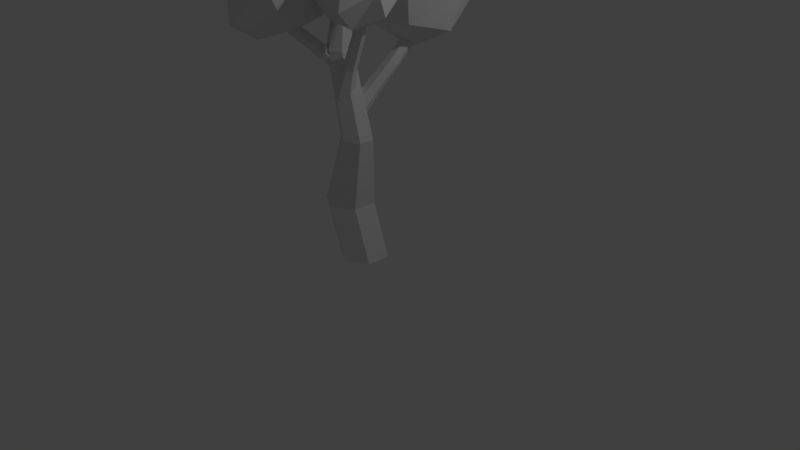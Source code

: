 # Source: tree2.blend  (saved by Blender 2.79.0; exported with 4.5.12 LTS)
import bpy
from mathutils import Matrix  # noqa: F401  (used for matrix-valued properties, if any)

bpy.ops.wm.read_factory_settings(use_empty=True)
scene = bpy.context.scene
scene.name = 'Scene'

# ---- collections
col_collection_1 = bpy.data.collections.new('Collection 1'); scene.collection.children.link(col_collection_1)

# ---- world
world_world = bpy.data.worlds.new('World'); scene.world = world_world
world_world.color = (0.05088, 0.05088, 0.05088)
world_world.use_sun_shadow = False
world_world.sun_shadow_jitter_overblur = 0.0
world_world.cycles.sampling_method = 'MANUAL'

# ---- cameras
cam_camera = bpy.data.cameras.new('Camera')
cam_camera.clip_end = 100.0
cam_camera.lens = 35.0
cam_camera.sensor_width = 32.0
cam_camera.sensor_height = 18.0
cam_camera.ortho_scale = 7.314
cam_camera.dof.focus_distance = 0.0
cam_camera.dof.aperture_fstop = 128.0

# ---- lights
light_lamp = bpy.data.lights.new('Lamp', 'POINT')
light_lamp.transmission_factor = 0.0
light_lamp.cutoff_distance = 30.0
light_lamp.energy = 100.0
light_lamp.shadow_buffer_clip_start = 1.001
light_lamp.shadow_soft_size = 0.1
light_lamp.shadow_maximum_resolution = 0.006
light_lamp.use_absolute_resolution = True

# ---- meshes
me_cylinder = bpy.data.meshes.new('Cylinder')
me_cylinder.from_pydata([(0.6889, -0.007142, 4.777), (0.5747, 0.1949, 4.665), (0.3268, 0.2461, 4.714), (0.1931, 0.09535, 4.875), (0.3074, -0.1067, 4.987), (0.5553, -0.1579, 4.938), (-3.396e-09, 0.8291, -0.9495), (-0.4979, -0.2569, 8.765), (0.718, 0.4145, -0.9495), (0.718, -0.4145, -0.9495), (-7.588e-08, -0.8291, -0.9495), (-0.718, -0.4145, -0.9495), (-0.718, 0.4145, -0.9495), (0.3459, 0.02802, 3.37), (-0.09996, -0.2986, 6.118), (-0.4451, 0.002634, 8.135), (-0.2545, -0.1075, 8.135), (0.2583, -0.5055, 6.118), (0.8002, -0.2343, 3.37), (-0.2545, -0.3276, 8.135), (0.2583, -0.9192, 6.118), (0.8002, -0.759, 3.37), (-0.4451, -0.4377, 8.135), (-0.09996, -1.126, 6.118), (0.3459, -1.021, 3.37), (-0.6358, -0.3276, 8.135), (-0.4583, -0.9192, 6.118), (-0.1085, -0.759, 3.37), (-0.6358, -0.1075, 8.135), (-0.4583, -0.5055, 6.118), (-0.1085, -0.2343, 3.37), (0.1949, -0.7446, 5.542), (-0.0004301, -0.8389, 5.368), (-0.2467, -0.7107, 5.353), (0.1439, -0.522, 5.701), (-1.344, -2.443, 7.799), (-0.2977, -0.4881, 5.512), (-0.1023, -0.3938, 5.686), (-0.6452, -1.757, 6.887), (-1.012, -2.101, 7.32), (-1.206, -2.308, 7.697), (-1.194, -2.361, 7.66), (-0.983, -2.227, 7.23), (-0.6069, -1.924, 6.768), (-1.241, -2.383, 7.619), (-1.094, -2.281, 7.131), (-0.7535, -1.995, 6.637), (-1.299, -2.353, 7.615), (-1.234, -2.208, 7.122), (-0.9384, -1.899, 6.626), (-1.311, -2.3, 7.653), (-1.263, -2.082, 7.212), (-0.9767, -1.732, 6.745), (-1.265, -2.278, 7.694), (-1.152, -2.028, 7.311), (-0.83, -1.661, 6.876), (0.5441, -0.7136, 3.929), (0.02619, -0.3515, 3.839), (0.3807, -0.4248, 3.769), (0.353, -0.9292, 4.159), (1.33, 2.276, 7.425), (-0.001501, -0.856, 4.229), (-0.1649, -0.5671, 4.068), (0.9168, 0.6531, 5.576), (0.996, 1.357, 6.399), (1.445, 2.021, 7.149), (1.345, 1.908, 7.269), (0.8983, 1.247, 6.516), (0.7955, 0.5162, 5.722), (1.159, 1.946, 7.306), (0.7171, 1.284, 6.552), (0.5705, 0.5627, 5.766), (1.074, 2.097, 7.222), (0.6336, 1.432, 6.47), (0.4668, 0.7461, 5.664), (1.174, 2.21, 7.101), (0.7313, 1.542, 6.352), (0.5881, 0.883, 5.518), (1.359, 2.172, 7.065), (0.9125, 1.504, 6.317), (0.8131, 0.8364, 5.474), (-0.1836, -1.026, 6.174), (-0.3947, -0.916, 6.161), (-0.5621, -0.9969, 6.012), (-0.5184, -1.188, 5.876), (-0.3073, -1.298, 5.889), (-0.1399, -1.217, 6.038), (-0.136, -0.6653, 4.882), (-0.06124, -0.9696, 4.845), (0.2196, -1.05, 4.726), (1.58, -1.032, 8.444), (0.4257, -0.8255, 4.643), (0.3509, -0.5213, 4.68), (0.07002, -0.4412, 4.799), (1.144, -0.9568, 7.632), (0.9685, -0.9444, 6.906), (0.2994, -0.7728, 5.749), (0.3499, -0.9781, 5.725), (1.012, -1.122, 6.885), (1.18, -1.101, 7.615), (0.5394, -1.032, 5.644), (1.176, -1.168, 6.815), (1.313, -1.139, 7.558), (0.6784, -0.8809, 5.588), (1.296, -1.038, 6.767), (1.411, -1.033, 7.519), (0.6279, -0.6757, 5.613), (1.252, -0.8605, 6.788), (1.376, -0.8883, 7.537), (0.4384, -0.6216, 5.694), (1.089, -0.8138, 6.858), (1.242, -0.8503, 7.593), (0.3357, 0.1881, 0.9703), (0.3357, -0.636, 0.9703), (-0.378, -1.048, 0.9703), (-1.092, -0.636, 0.9703), (-1.092, 0.1881, 0.9703), (-0.378, 0.6002, 0.9703), (-0.3805, 1.103, 7.586), (1.344, 0.7401, 8.558), (-0.3782, -1.638, 9.634), (-0.3914, -0.2419, 10.15), (-1.599, -0.9573, 9.664), (-1.476, -0.8421, 7.441), (-1.55, 0.4384, 9.653), (-1.586, 0.2627, 7.481), (-0.8579, -1.697, 9.178), (-0.7973, -0.8299, 8.682), (-0.927, -0.9556, 7.516), (0.3546, -2.831, 7.084), (-0.7445, -2.792, 9.089), (-1.815, -3.387, 8.444), (-1.902, -2.221, 9.047), (-1.962, -1.362, 7.406), (-0.3359, 3.073, 6.909), (1.392, 3.252, 7.177), (1.27, 2.634, 6.369), (1.778, 2.173, 8.359), (2.262, 1.974, 7.663), (2.015, 1.789, 6.594), (1.508, 0.5709, 6.887), (0.3998, 2.093, 8.813), (2.135, -0.184, 8.121), (2.515, -1.253, 7.547), (2.042, -2.472, 7.762), (1.051, -2.161, 8.676), (1.262, -0.9711, 9.202), (0.6779, -1.413, 8.943), (-0.4098, 1.695, 8.671), (0.8019, 0.4707, 9.61), (1.259, -1.229, 8.629), (0.684, 0.4338, 7.516), (-0.2604, -2.199, 8.543), (-0.3674, -1.72, 7.665), (0.635, -0.9233, 7.406), (0.7733, -0.8713, 9.637), (-2.001, -1.271, 8.615), (-0.4088, -0.2486, 7.012), (-2.027, 0.7043, 8.625), (-0.3798, 0.9465, 9.645), (0.1033, -1.421, 7.253), (0.151, -2.387, 8.861), (-0.9536, -3.858, 7.139), (-0.9893, -2.969, 6.603), (0.06075, -3.371, 8.324), (-2.379, -2.883, 7.716), (-2.302, -1.473, 8.327), (-0.9022, -1.637, 6.696), (-0.9004, -3.739, 8.321), (-1.976, -2.39, 6.907), (0.1174, 2.505, 6.092), (0.9398, 3.074, 8.052), (1.648, 0.3856, 7.886), (-0.08323, 0.2138, 7.706), (1.116, 1.037, 8.645), (0.248, 0.4183, 6.667), (-1.078, 1.496, 7.146), (-0.06037, 0.8738, 8.471), (0.857, 1.362, 5.986), (-0.6974, 1.854, 8.174), (-0.5277, 1.336, 6.372), (-0.3281, 2.823, 7.999), (2.116, -0.7057, 8.849), (2.592, -1.562, 8.283), (1.831, -1.841, 7.192), (1.908, -2.216, 8.641), (0.2753, -1.287, 8.292), (0.8837, -1.869, 7.332), (0.9632, -0.3991, 7.688), (0.4642, -1.06, 7.436), (1.765, -0.6566, 7.217), (0.8036, -0.2579, 8.48), (0.7924, -2.311, 7.986), (0.513, -1.756, 8.116)], [], [(15, 7, 16), (16, 7, 19), (19, 7, 22), (22, 7, 25), (25, 7, 28), (28, 7, 15), (116, 30, 13, 117), (30, 29, 14, 13), (29, 28, 15, 14), (115, 27, 30, 116), (27, 26, 29, 30), (26, 25, 28, 29), (114, 24, 27, 115), (24, 23, 26, 27), (23, 22, 25, 26), (113, 21, 24, 114), (21, 20, 23, 24), (20, 19, 22, 23), (112, 18, 21, 113), (18, 17, 20, 21), (17, 16, 19, 20), (117, 13, 18, 112), (13, 14, 17, 18), (14, 15, 16, 17), (34, 37, 36, 33, 32, 31), (40, 35, 41), (41, 35, 44), (44, 35, 47), (47, 35, 50), (50, 35, 53), (53, 35, 40), (82, 55, 38, 81), (55, 54, 39, 38), (54, 53, 40, 39), (83, 52, 55, 82), (52, 51, 54, 55), (51, 50, 53, 54), (84, 49, 52, 83), (49, 48, 51, 52), (48, 47, 50, 51), (85, 46, 49, 84), (46, 45, 48, 49), (45, 44, 47, 48), (86, 43, 46, 85), (43, 42, 45, 46), (42, 41, 44, 45), (81, 38, 43, 86), (38, 39, 42, 43), (39, 40, 41, 42), (56, 58, 57, 62, 61, 59), (65, 60, 66), (66, 60, 69), (69, 60, 72), (72, 60, 75), (75, 60, 78), (78, 60, 65), (1, 80, 63, 0), (80, 79, 64, 63), (79, 78, 65, 64), (2, 77, 80, 1), (77, 76, 79, 80), (76, 75, 78, 79), (3, 74, 77, 2), (74, 73, 76, 77), (73, 72, 75, 76), (4, 71, 74, 3), (71, 70, 73, 74), (70, 69, 72, 73), (5, 68, 71, 4), (68, 67, 70, 71), (67, 66, 69, 70), (0, 63, 68, 5), (63, 64, 67, 68), (64, 65, 66, 67), (34, 81, 86, 31), (96, 87, 88, 97), (97, 88, 89, 100), (100, 89, 91, 103), (103, 91, 92, 106), (88, 87, 93, 92, 91, 89), (106, 92, 93, 109), (109, 93, 87, 96), (90, 111, 94), (111, 110, 95, 94), (110, 109, 96, 95), (90, 108, 111), (108, 107, 110, 111), (107, 106, 109, 110), (90, 105, 108), (105, 104, 107, 108), (104, 103, 106, 107), (90, 102, 105), (102, 101, 104, 105), (101, 100, 103, 104), (90, 99, 102), (99, 98, 101, 102), (98, 97, 100, 101), (90, 94, 99), (94, 95, 98, 99), (95, 96, 97, 98), (6, 117, 112, 8), (8, 112, 113, 9), (9, 113, 114, 10), (10, 114, 115, 11), (11, 115, 116, 12), (12, 116, 117, 6), (31, 86, 85, 32), (32, 85, 84, 33), (33, 84, 83, 36), (36, 83, 82, 37), (37, 82, 81, 34), (56, 0, 5, 59), (59, 5, 4, 61), (61, 4, 3, 62), (62, 3, 2, 57), (57, 2, 1, 58), (58, 1, 0, 56), (157, 118, 151), (157, 151, 154), (155, 120, 152), (120, 121, 122), (157, 154, 123), (122, 121, 124), (158, 148, 118), (124, 121, 159), (126, 130, 161), (193, 129, 160), (162, 163, 129), (164, 168, 162), (167, 163, 169), (131, 130, 132), (166, 127, 128), (132, 130, 126), (137, 141, 174), (174, 177, 173), (176, 134, 180), (183, 144, 184), (190, 184, 187), (145, 185, 147), (190, 187, 189), (186, 146, 191), (191, 142, 188), (191, 182, 142), (146, 182, 191), (190, 189, 188), (191, 188, 189), (185, 146, 147), (186, 189, 187), (185, 192, 144), (192, 187, 184), (183, 185, 144), (190, 143, 184), (183, 182, 185), (182, 146, 185), (143, 183, 184), (142, 143, 190), (176, 181, 134), (170, 178, 180), (179, 141, 181), (178, 175, 180), (177, 141, 179), (173, 176, 180), (178, 140, 175), (174, 141, 177), (172, 173, 175), (178, 139, 140), (139, 138, 140), (135, 137, 138), (178, 136, 139), (137, 171, 141), (136, 135, 139), (134, 171, 135), (178, 170, 136), (181, 141, 171), (166, 126, 127), (132, 126, 166), (167, 169, 128), (169, 133, 128), (168, 131, 162), (131, 168, 130), (164, 162, 129), (167, 129, 163), (164, 161, 168), (161, 130, 168), (193, 164, 129), (167, 160, 129), (167, 128, 160), (124, 159, 158), (157, 125, 118), (122, 124, 156), (157, 123, 125), (123, 156, 125), (120, 122, 152), (154, 153, 123), (153, 156, 123), (155, 121, 120), (152, 153, 154), (149, 121, 155), (150, 154, 151), (148, 149, 119), (159, 149, 148), (159, 121, 149), (118, 148, 151), (127, 193, 160), (193, 161, 164), (134, 135, 136), (192, 185, 145), (188, 142, 190), (186, 147, 146), (189, 186, 191), (183, 143, 142, 182), (187, 192, 186), (184, 144, 192), (133, 169, 165, 166), (186, 192, 145, 147), (179, 181, 176), (180, 134, 170), (176, 177, 179), (173, 177, 176), (175, 173, 180), (172, 174, 173), (140, 172, 175), (138, 174, 172), (137, 174, 138), (138, 172, 140), (171, 137, 135), (135, 138, 139), (181, 171, 134), (170, 134, 136), (133, 166, 128), (165, 132, 166), (131, 132, 165), (150, 119, 149, 155), (162, 131, 165), (163, 165, 169), (163, 162, 165), (126, 193, 127), (126, 161, 193), (128, 127, 160), (158, 159, 148), (125, 158, 118), (156, 124, 158), (156, 158, 125), (152, 122, 156), (153, 152, 156), (150, 155, 152), (154, 150, 152), (151, 119, 150), (148, 119, 151)])
_uv = me_cylinder.uv_layers.new(name='UVMap')
_uv.uv.foreach_set('vector', [0.2457, 0.04559, 0.2396, 0.0, 0.2535, 0.0417, 0.3327, 0.5922, 0.3274, 0.6316, 0.3181, 0.5932, 0.09965, 0.8871, 0.1113, 0.8587, 0.114, 0.8893, 0.03218, 0.6046, 0.0217, 0.6426, 0.01759, 0.6035, 0.2244, 0.03805, 0.2396, 0.0, 0.2312, 0.04376, 0.2312, 0.04376, 0.2396, 0.0, 0.2457, 0.04559, 0.1578, 0.499, 0.221, 0.3337, 0.2556, 0.338, 0.2122, 0.5059, 0.221, 0.3337, 0.2136, 0.1578, 0.2409, 0.1612, 0.2556, 0.338, 0.2136, 0.1578, 0.2312, 0.04376, 0.2457, 0.04559, 0.2409, 0.1612, 0.1324, 0.4776, 0.2048, 0.3201, 0.221, 0.3337, 0.1578, 0.499, 0.07784, 0.2988, 0.05203, 0.4819, 0.04022, 0.4746, 0.06287, 0.2895, 0.05203, 0.4819, 0.01759, 0.6035, 0.01131, 0.5997, 0.04022, 0.4746, 0.07812, 0.149, 0.1126, 0.3013, 0.07784, 0.2988, 0.02352, 0.1451, 0.1126, 0.3013, 0.07944, 0.4839, 0.05203, 0.4819, 0.07784, 0.2988, 0.07944, 0.4839, 0.03218, 0.6046, 0.01759, 0.6035, 0.05203, 0.4819, 0.1092, 0.1384, 0.1324, 0.2945, 0.1126, 0.3013, 0.07812, 0.149, 0.1324, 0.2945, 0.09504, 0.4786, 0.07944, 0.4839, 0.1126, 0.3013, 0.08704, 0.993, 0.09965, 0.8871, 0.114, 0.8893, 0.114, 0.9972, 0.3101, 0.1235, 0.293, 0.2901, 0.2583, 0.2925, 0.2556, 0.1272, 0.293, 0.2901, 0.2928, 0.4667, 0.2654, 0.4686, 0.2583, 0.2925, 0.2928, 0.4667, 0.3327, 0.5922, 0.3181, 0.5932, 0.2654, 0.4686, 0.3409, 0.1128, 0.3126, 0.2833, 0.293, 0.2901, 0.3101, 0.1235, 0.3126, 0.2833, 0.3082, 0.4613, 0.2928, 0.4667, 0.293, 0.2901, 0.3082, 0.4613, 0.3409, 0.5893, 0.3327, 0.5922, 0.2928, 0.4667, 0.5386, 0.2182, 0.5526, 0.2078, 0.5667, 0.2161, 0.5667, 0.2347, 0.5526, 0.2451, 0.5386, 0.2368, 0.5428, 0.2451, 0.5428, 0.2565, 0.5386, 0.2462, 0.9834, 0.269, 0.9883, 0.2566, 0.9858, 0.2706, 0.9858, 0.2706, 0.9883, 0.2566, 0.9901, 0.2703, 0.9901, 0.2703, 0.9883, 0.2566, 0.9921, 0.2683, 0.9636, 0.2699, 0.9668, 0.2566, 0.9679, 0.2703, 0.9679, 0.2703, 0.9668, 0.2566, 0.9707, 0.2708, 0.9594, 0.4204, 0.9608, 0.3451, 0.9697, 0.3465, 0.9695, 0.422, 0.9608, 0.3451, 0.9597, 0.301, 0.9664, 0.3021, 0.9697, 0.3465, 0.9597, 0.301, 0.9679, 0.2703, 0.9707, 0.2708, 0.9664, 0.3021, 0.9439, 0.4188, 0.9472, 0.3437, 0.9608, 0.3451, 0.9594, 0.4204, 0.9472, 0.3437, 0.9494, 0.3, 0.9597, 0.301, 0.9608, 0.3451, 0.9494, 0.3, 0.9636, 0.2699, 0.9679, 0.2703, 0.9597, 0.301, 0.1744, 0.7032, 0.1738, 0.655, 0.1859, 0.6607, 0.1882, 0.7098, 0.1738, 0.655, 0.1818, 0.629, 0.1909, 0.6334, 0.1859, 0.6607, 0.9951, 0.3049, 0.9901, 0.2703, 0.9921, 0.2683, 1.0, 0.3001, 0.9805, 0.4101, 0.9781, 0.3463, 0.992, 0.3453, 0.9963, 0.4089, 0.9781, 0.3463, 0.9847, 0.3057, 0.9951, 0.3049, 0.992, 0.3453, 0.9847, 0.3057, 0.9858, 0.2706, 0.9901, 0.2703, 0.9951, 0.3049, 0.3107, 0.8683, 0.3082, 0.9299, 0.2982, 0.9251, 0.2993, 0.8628, 0.9707, 0.3411, 0.979, 0.3017, 0.9847, 0.3057, 0.9781, 0.3463, 0.979, 0.3017, 0.9834, 0.269, 0.9858, 0.2706, 0.9847, 0.3057, 0.3259, 0.8654, 0.3215, 0.9273, 0.3082, 0.9299, 0.3107, 0.8683, 0.3215, 0.9273, 0.3233, 0.9591, 0.3132, 0.9611, 0.3082, 0.9299, 0.3233, 0.9591, 0.3298, 0.9842, 0.3256, 0.985, 0.3132, 0.9611, 0.6845, 0.5042, 0.6712, 0.5169, 0.658, 0.5046, 0.658, 0.4797, 0.6712, 0.4671, 0.6845, 0.4793, 0.1643, 0.6537, 0.1617, 0.629, 0.1738, 0.6531, 0.4997, 0.9289, 0.4934, 0.9551, 0.4869, 0.9297, 0.951, 0.01676, 0.964, 0.0, 0.9579, 0.02343, 0.9579, 0.02343, 0.964, 0.0, 0.9707, 0.02274, 0.9707, 0.02274, 0.964, 0.0, 0.9766, 0.01538, 0.1521, 0.6518, 0.1617, 0.629, 0.1643, 0.6537, 0.1412, 0.8653, 0.1458, 0.7946, 0.1606, 0.7969, 0.1575, 0.8678, 0.1458, 0.7946, 0.1489, 0.7217, 0.1607, 0.7235, 0.1606, 0.7969, 0.1489, 0.7217, 0.1521, 0.6518, 0.1643, 0.6537, 0.1607, 0.7235, 0.9589, 0.8985, 0.9604, 0.8401, 0.9759, 0.8412, 0.976, 0.8997, 0.9604, 0.8401, 0.9536, 0.781, 0.9661, 0.7819, 0.9759, 0.8412, 0.9536, 0.781, 0.9672, 0.7194, 0.98, 0.7204, 0.9661, 0.7819, 0.9542, 0.1893, 0.9538, 0.1349, 0.9694, 0.134, 0.9713, 0.1884, 0.9538, 0.1349, 0.9507, 0.0847, 0.9632, 0.08403, 0.9694, 0.134, 0.9507, 0.0847, 0.9579, 0.02343, 0.9707, 0.02274, 0.9632, 0.08403, 0.479, 0.7296, 0.4803, 0.7953, 0.4731, 0.8019, 0.4711, 0.7369, 0.5667, 0.2483, 0.5693, 0.2078, 0.5801, 0.2123, 0.5801, 0.2538, 0.4736, 0.8626, 0.4869, 0.9297, 0.4809, 0.9351, 0.4678, 0.868, 0.4961, 0.7286, 0.4959, 0.7944, 0.4803, 0.7953, 0.479, 0.7296, 0.4959, 0.7944, 0.4861, 0.8619, 0.4736, 0.8626, 0.4803, 0.7953, 0.4861, 0.8619, 0.4997, 0.9289, 0.4869, 0.9297, 0.4736, 0.8626, 0.1575, 0.8678, 0.1606, 0.7969, 0.1721, 0.7961, 0.1702, 0.867, 0.1606, 0.7969, 0.1607, 0.7235, 0.17, 0.7229, 0.1721, 0.7961, 0.1607, 0.7235, 0.1643, 0.6537, 0.1738, 0.6531, 0.17, 0.7229, 0.3298, 0.8238, 0.3259, 0.8654, 0.3107, 0.8683, 0.3121, 0.8272, 0.9486, 0.1898, 0.9507, 0.252, 0.9395, 0.2442, 0.9411, 0.1845, 0.9411, 0.1845, 0.9395, 0.2442, 0.9186, 0.2434, 0.9269, 0.184, 0.9288, 0.7898, 0.9199, 0.7256, 0.9329, 0.7207, 0.9376, 0.7865, 0.9376, 0.7865, 0.9329, 0.7207, 0.9536, 0.7194, 0.9516, 0.7857, 0.5204, 0.2476, 0.5022, 0.2379, 0.5022, 0.218, 0.5204, 0.2078, 0.5386, 0.2175, 0.5386, 0.2374, 0.9168, 0.3243, 0.9067, 0.2589, 0.9201, 0.2566, 0.9258, 0.3228, 0.9258, 0.3228, 0.9201, 0.2566, 0.9408, 0.2575, 0.9398, 0.3234, 0.9374, 0.5251, 0.9309, 0.4625, 0.9408, 0.4629, 0.9309, 0.4625, 0.923, 0.4137, 0.9351, 0.4142, 0.9408, 0.4629, 0.923, 0.4137, 0.9258, 0.3228, 0.9398, 0.3234, 0.9351, 0.4142, 0.9374, 0.5251, 0.9246, 0.4636, 0.9309, 0.4625, 0.9246, 0.4636, 0.9152, 0.415, 0.923, 0.4137, 0.9309, 0.4625, 0.9152, 0.415, 0.9168, 0.3243, 0.9258, 0.3228, 0.923, 0.4137, 0.9523, 0.987, 0.9438, 0.9241, 0.9536, 0.9235, 0.9438, 0.9241, 0.9365, 0.8733, 0.9485, 0.8725, 0.9536, 0.9235, 0.9365, 0.8733, 0.9376, 0.7865, 0.9516, 0.7857, 0.9485, 0.8725, 0.9523, 0.987, 0.9376, 0.9264, 0.9438, 0.9241, 0.9376, 0.9264, 0.9289, 0.8761, 0.9365, 0.8733, 0.9438, 0.9241, 0.9289, 0.8761, 0.9288, 0.7898, 0.9376, 0.7865, 0.9365, 0.8733, 0.9476, 0.0, 0.9454, 0.05435, 0.9355, 0.05395, 0.9454, 0.05435, 0.9337, 0.09973, 0.9215, 0.09924, 0.9355, 0.05395, 0.9337, 0.09973, 0.9411, 0.1845, 0.9269, 0.184, 0.9215, 0.09924, 0.9476, 0.0, 0.9507, 0.05803, 0.9454, 0.05435, 0.9507, 0.05803, 0.9402, 0.1043, 0.9337, 0.09973, 0.9454, 0.05435, 0.9402, 0.1043, 0.9486, 0.1898, 0.9411, 0.1845, 0.9337, 0.09973, 0.2264, 0.629, 0.2122, 0.5059, 0.2412, 0.4913, 0.2556, 0.6144, 0.3127, 0.0, 0.3101, 0.1235, 0.2556, 0.1272, 0.2579, 0.003788, 0.1324, 0.007894, 0.1092, 0.1384, 0.07812, 0.149, 0.1011, 0.01854, 0.1011, 0.01854, 0.07812, 0.149, 0.02352, 0.1451, 0.0462, 0.0146, 0.0462, 0.0146, 0.02352, 0.1451, 0.0, 0.1306, 0.02254, 0.0, 0.1716, 0.6221, 0.1578, 0.499, 0.2122, 0.5059, 0.2264, 0.629, 0.3121, 0.8272, 0.3107, 0.8683, 0.2993, 0.8628, 0.2988, 0.8208, 0.9815, 0.454, 0.9805, 0.4101, 0.9963, 0.4089, 1.0, 0.4526, 0.1748, 0.735, 0.1744, 0.7032, 0.1882, 0.7098, 0.1909, 0.7427, 0.9408, 0.4697, 0.9439, 0.4188, 0.9594, 0.4204, 0.9589, 0.4715, 0.9589, 0.4715, 0.9594, 0.4204, 0.9695, 0.422, 0.9707, 0.4734, 0.1556, 0.9429, 0.1575, 0.8678, 0.1702, 0.867, 0.1738, 0.9417, 0.4997, 0.6577, 0.4961, 0.7286, 0.479, 0.7296, 0.4752, 0.6591, 0.4752, 0.6591, 0.479, 0.7296, 0.4711, 0.7369, 0.4638, 0.6695, 0.9521, 0.2488, 0.9542, 0.1893, 0.9713, 0.1884, 0.9766, 0.2475, 0.9555, 0.9562, 0.9589, 0.8985, 0.976, 0.8997, 0.98, 0.958, 0.1324, 0.9393, 0.1412, 0.8653, 0.1575, 0.8678, 0.1556, 0.9429, 0.5852, 0.05473, 0.5526, 0.1477, 0.5022, 0.08258, 0.5852, 0.05473, 0.5022, 0.08258, 0.5373, 0.0, 0.3861, 0.4021, 0.477, 0.402, 0.4993, 0.4662, 0.477, 0.402, 0.4271, 0.3159, 0.5242, 0.3252, 0.04839, 0.9375, 0.08704, 0.8587, 0.08704, 0.9902, 0.5242, 0.3252, 0.4271, 0.3159, 0.4759, 0.2566, 0.6666, 0.1833, 0.5427, 0.2078, 0.5526, 0.1477, 0.5831, 0.4347, 0.5242, 0.3896, 0.5811, 0.3491, 0.5872, 0.7316, 0.5871, 0.8005, 0.5242, 0.7872, 0.05132, 0.786, 0.1111, 0.7051, 0.1152, 0.8019, 0.4252, 0.6577, 0.4372, 0.6125, 0.5234, 0.6069, 0.7906, 0.7194, 0.7904, 0.7685, 0.7198, 0.7475, 0.4587, 0.5271, 0.4372, 0.6125, 0.3782, 0.5595, 0.6594, 0.8512, 0.5871, 0.8005, 0.6594, 0.7623, 0.406, 0.7921, 0.3955, 0.6796, 0.4638, 0.7022, 0.6594, 0.7623, 0.5871, 0.8005, 0.5872, 0.7316, 0.6834, 0.6881, 0.6619, 0.5945, 0.7353, 0.6307, 0.7353, 0.6307, 0.7396, 0.5509, 0.8012, 0.5435, 0.5758, 0.5201, 0.6619, 0.5902, 0.5442, 0.5593, 0.8264, 0.3157, 0.8663, 0.2566, 0.9067, 0.2992, 0.4129, 0.9378, 0.3409, 0.914, 0.3625, 0.8531, 0.8675, 0.4107, 0.8959, 0.4608, 0.8098, 0.4116, 0.4129, 0.9378, 0.3625, 0.8531, 0.4217, 0.8456, 0.2586, 0.8208, 0.296, 0.9054, 0.2344, 0.8822, 0.2344, 0.8822, 0.2029, 0.9558, 0.1914, 0.8723, 0.2344, 0.8822, 0.2618, 0.9558, 0.2029, 0.9558, 0.296, 0.9054, 0.2618, 0.9558, 0.2344, 0.8822, 0.4129, 0.9378, 0.4217, 0.8456, 0.4555, 0.8922, 0.2344, 0.8822, 0.1914, 0.8723, 0.2003, 0.8208, 0.8959, 0.4608, 0.7956, 0.4616, 0.8098, 0.4116, 0.8452, 0.5201, 0.904, 0.5328, 0.8947, 0.5815, 0.8045, 0.6423, 0.8445, 0.5825, 0.8553, 0.6652, 0.8445, 0.5825, 0.8947, 0.5815, 0.904, 0.6399, 0.8264, 0.3157, 0.8106, 0.2761, 0.8663, 0.2566, 0.4129, 0.9378, 0.3687, 0.9703, 0.3409, 0.914, 0.8915, 0.5184, 0.8164, 0.5184, 0.8959, 0.4608, 0.8164, 0.5184, 0.7956, 0.4616, 0.8959, 0.4608, 0.8758, 0.3356, 0.8264, 0.3157, 0.9067, 0.2992, 0.8435, 0.4107, 0.8758, 0.3356, 0.9067, 0.3794, 0.7286, 0.4671, 0.724, 0.3718, 0.7956, 0.3871, 0.605, 0.6183, 0.5242, 0.6536, 0.5442, 0.5593, 0.6816, 0.4152, 0.658, 0.3315, 0.724, 0.3718, 0.1914, 0.6677, 0.2479, 0.6982, 0.1967, 0.7583, 0.7396, 0.5509, 0.6619, 0.5945, 0.6855, 0.5201, 0.311, 0.7368, 0.2319, 0.8122, 0.1967, 0.7583, 0.1914, 0.6677, 0.2742, 0.6316, 0.2479, 0.6982, 0.7353, 0.6307, 0.6619, 0.5945, 0.7396, 0.5509, 0.3409, 0.6416, 0.311, 0.7368, 0.2479, 0.6982, 0.6666, 0.1493, 0.7122, 0.113, 0.7455, 0.1854, 0.7122, 0.113, 0.7795, 0.0818, 0.7455, 0.1854, 0.7153, 0.005784, 0.8135, 0.05474, 0.7795, 0.0818, 0.5242, 0.6536, 0.6076, 0.6943, 0.5524, 0.7316, 0.6953, 0.2566, 0.7362, 0.2891, 0.658, 0.3315, 0.6737, 0.06063, 0.7153, 0.005784, 0.7122, 0.113, 0.7956, 0.3871, 0.7362, 0.2891, 0.7956, 0.2748, 0.5242, 0.6536, 0.605, 0.6183, 0.6076, 0.6943, 0.724, 0.3718, 0.658, 0.3315, 0.7362, 0.2891, 0.406, 0.7921, 0.3427, 0.705, 0.3955, 0.6796, 0.3409, 0.7844, 0.3427, 0.705, 0.406, 0.7921, 0.4587, 0.5271, 0.3782, 0.5595, 0.4604, 0.4662, 0.3782, 0.5595, 0.3887, 0.4839, 0.4604, 0.4662, 0.7904, 0.7685, 0.7815, 0.8345, 0.7198, 0.7475, 0.6594, 0.8512, 0.601, 0.8802, 0.5871, 0.8005, 0.02984, 0.6821, 0.1152, 0.6426, 0.1111, 0.7051, 0.4587, 0.5271, 0.5234, 0.6069, 0.4372, 0.6125, 0.5349, 0.8624, 0.5242, 0.7872, 0.601, 0.8802, 0.5242, 0.7872, 0.5871, 0.8005, 0.601, 0.8802, 0.05132, 0.786, 0.02984, 0.6821, 0.1111, 0.7051, 0.4587, 0.5271, 0.5234, 0.5115, 0.5234, 0.6069, 0.4587, 0.5271, 0.4604, 0.4662, 0.5234, 0.5115, 0.5831, 0.4347, 0.5811, 0.3491, 0.658, 0.4545, 0.5852, 0.05473, 0.6473, 0.1218, 0.5526, 0.1477, 0.5523, 0.4849, 0.5831, 0.4347, 0.6148, 0.5201, 0.5852, 0.05473, 0.6666, 0.05235, 0.6473, 0.1218, 0.4874, 0.08063, 0.4016, 0.05991, 0.5022, 0.04127, 0.3409, 0.168, 0.3421, 0.07368, 0.4025, 0.1931, 0.04839, 1.0, 0.0, 0.9302, 0.04839, 0.8587, 0.4659, 0.1736, 0.4016, 0.05991, 0.4874, 0.08063, 0.3861, 0.4021, 0.4271, 0.3159, 0.477, 0.402, 0.4025, 0.1931, 0.4659, 0.1736, 0.5022, 0.2113, 0.3409, 0.336, 0.4271, 0.3159, 0.3861, 0.4021, 0.9199, 0.778, 0.9049, 0.8684, 0.8148, 0.8684, 0.658, 0.3265, 0.5589, 0.2963, 0.6234, 0.2566, 0.5811, 0.3491, 0.5589, 0.2963, 0.658, 0.3265, 0.3925, 0.2709, 0.4271, 0.3159, 0.3409, 0.336, 0.848, 0.2136, 0.8833, 0.1389, 0.8833, 0.2511, 0.03869, 0.8587, 0.05132, 0.786, 0.1152, 0.8019, 0.05132, 0.786, 0.002171, 0.7525, 0.02984, 0.6821, 0.6619, 0.5902, 0.6619, 0.7049, 0.6076, 0.6943, 0.8445, 0.5825, 0.8045, 0.6423, 0.8035, 0.5881, 0.4555, 0.8922, 0.4526, 0.9703, 0.4129, 0.9378, 0.2586, 0.8208, 0.2982, 0.8543, 0.296, 0.9054, 0.2003, 0.8208, 0.2586, 0.8208, 0.2344, 0.8822, 0.8264, 0.3157, 0.8758, 0.3356, 0.8435, 0.4107, 0.7956, 0.377, 0.8947, 0.5815, 0.8445, 0.5825, 0.8452, 0.5201, 0.904, 0.6399, 0.8553, 0.6652, 0.8445, 0.5825, 0.3887, 0.4839, 0.3782, 0.5595, 0.3409, 0.5694, 0.3595, 0.4679, 0.8452, 0.5201, 0.8445, 0.5825, 0.8035, 0.5881, 0.8012, 0.5425, 0.6816, 0.4152, 0.724, 0.3718, 0.7286, 0.4671, 0.5442, 0.5593, 0.6619, 0.5902, 0.605, 0.6183, 0.2319, 0.8122, 0.3409, 0.7675, 0.29, 0.8208, 0.311, 0.7368, 0.3409, 0.7675, 0.2319, 0.8122, 0.2479, 0.6982, 0.311, 0.7368, 0.1967, 0.7583, 0.8012, 0.6603, 0.7353, 0.6307, 0.8012, 0.5435, 0.2742, 0.6316, 0.3409, 0.6416, 0.2479, 0.6982, 0.7205, 0.7194, 0.7353, 0.6307, 0.8012, 0.6603, 0.6834, 0.6881, 0.7353, 0.6307, 0.7205, 0.7194, 0.7795, 0.0818, 0.8135, 0.1792, 0.7455, 0.1854, 0.7676, 0.0, 0.8135, 0.05474, 0.7153, 0.005784, 0.7153, 0.005784, 0.7795, 0.0818, 0.7122, 0.113, 0.724, 0.3718, 0.7362, 0.2891, 0.7956, 0.3871, 0.605, 0.6183, 0.6619, 0.5902, 0.6076, 0.6943, 0.4638, 0.7772, 0.406, 0.7921, 0.4638, 0.7022, 0.4064, 0.8456, 0.3409, 0.7844, 0.406, 0.7921, 0.7815, 0.8345, 0.7906, 0.8789, 0.7197, 0.8677, 0.9199, 0.778, 0.7906, 0.7931, 0.7989, 0.7287, 0.8872, 0.7194, 0.7198, 0.7475, 0.7815, 0.8345, 0.7197, 0.8677, 0.6657, 0.7616, 0.7197, 0.8677, 0.6619, 0.8407, 0.6657, 0.7616, 0.7198, 0.7475, 0.7197, 0.8677, 0.8135, 0.2376, 0.848, 0.1389, 0.848, 0.2539, 0.0, 0.8058, 0.002171, 0.7525, 0.05132, 0.786, 0.4638, 0.7022, 0.3955, 0.6796, 0.4637, 0.6577, 0.658, 0.4545, 0.5811, 0.3491, 0.658, 0.3265, 0.6473, 0.1218, 0.6666, 0.1833, 0.5526, 0.1477, 0.6148, 0.5201, 0.5831, 0.4347, 0.658, 0.4545, 0.4016, 0.05991, 0.4332, 0.0, 0.5022, 0.04127, 0.4025, 0.1931, 0.3421, 0.07368, 0.4016, 0.05991, 0.4659, 0.1736, 0.4025, 0.1931, 0.4016, 0.05991, 0.3799, 0.4662, 0.3861, 0.4021, 0.4993, 0.4662, 0.5022, 0.2113, 0.4228, 0.2566, 0.4025, 0.1931, 0.8148, 0.8684, 0.7906, 0.7931, 0.9199, 0.778, 0.9304, 0.5361, 0.9571, 0.6652, 0.904, 0.6652])
me_cylinder.use_remesh_preserve_volume = False
me_cylinder.use_remesh_preserve_attributes = False
me_cylinder.use_mirror_vertex_groups = False
me_cylinder.update()

# ---- objects
ob_cylinder = bpy.data.objects.new('Cylinder', me_cylinder)
ob_lamp = bpy.data.objects.new('Lamp', light_lamp)
ob_camera = bpy.data.objects.new('Camera', cam_camera)

# ---- transforms, parenting, visibility, modifiers, constraints
ob_cylinder.location = (-0.01094, -0.07243, 0.3982)
ob_cylinder.scale = (0.3819, 0.3819, 0.3819)
ob_cylinder.lineart.crease_threshold = 0.0
ob_lamp.location = (4.076, 1.005, 5.904)
ob_lamp.rotation_euler = (0.6503, 0.05522, 1.866)
ob_lamp.lock_rotations_4d = False
ob_lamp.empty_display_type = 'ARROWS'
ob_lamp.color = (0.0, 0.0, 0.0, 0.0)
ob_lamp.lineart.crease_threshold = 0.0
ob_camera.location = (7.481, -6.508, 5.344)
ob_camera.rotation_euler = (1.109, 0.0, 0.8149)
ob_camera.lock_rotations_4d = False
ob_camera.empty_display_type = 'ARROWS'
ob_camera.color = (0.0, 0.0, 0.0, 0.0)
ob_camera.display_type = 'WIRE'
ob_camera.lineart.crease_threshold = 0.0

# ---- collection membership
col_collection_1.objects.link(ob_cylinder)
col_collection_1.objects.link(ob_lamp)
col_collection_1.objects.link(ob_camera)

# ---- scene / render settings (as saved in the file)
scene.camera = ob_camera
scene.frame_start = 1; scene.frame_end = 250; scene.frame_set(1)
scene.render.engine = 'BLENDER_EEVEE_NEXT'
scene.render.resolution_percentage = 50
scene.render.dither_intensity = 0.0
scene.cycles.use_denoising = False
scene.cycles.samples = 128
scene.cycles.sampling_pattern = 'TABULATED_SOBOL'
scene.cycles.use_adaptive_sampling = False
scene.cycles.use_light_tree = False
scene.cycles.blur_glossy = 0.0
scene.cycles.sample_clamp_indirect = 0.0
scene.view_settings.view_transform = 'Standard'
bpy.context.view_layer.update()
